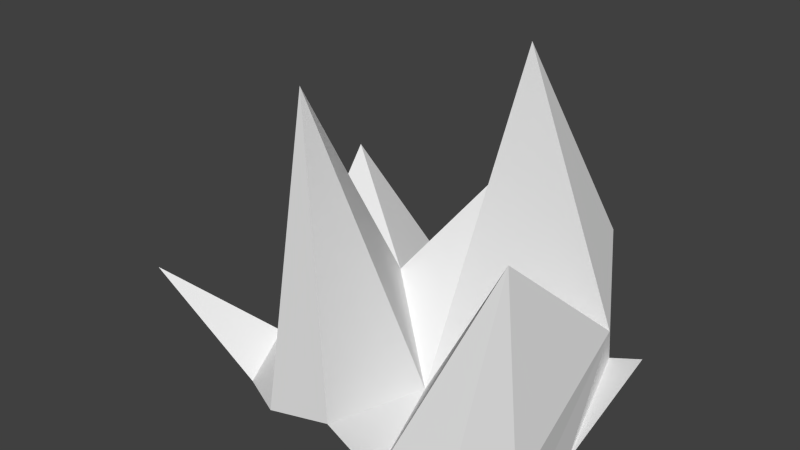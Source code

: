 # Source: Bush10.blend  (saved by Blender 2.74.0; exported with 4.5.12 LTS)
import bpy
from mathutils import Matrix  # noqa: F401  (used for matrix-valued properties, if any)

bpy.ops.wm.read_factory_settings(use_empty=True)
scene = bpy.context.scene
scene.name = 'Scene'

# ---- collections
col_collection_1 = bpy.data.collections.new('Collection 1'); scene.collection.children.link(col_collection_1)

# ---- world
world_world = bpy.data.worlds.new('World'); scene.world = world_world
world_world.color = (0.05088, 0.05088, 0.05088)
world_world.use_sun_shadow = False
world_world.sun_shadow_jitter_overblur = 0.0
world_world.cycles.sampling_method = 'MANUAL'
world_world.cycles.sample_map_resolution = 256

# ---- meshes
me_grid = bpy.data.meshes.new('Grid')
me_grid.from_pydata([(-0.1561, -0.3252, 0.06675), (-0.01524, -0.3264, 0.1053), (0.09132, -0.3273, 0.04877), (-0.2773, -0.2562, 0.03727), (0.201, -0.2564, 0.0707), (0.2751, -0.1812, 0.02417), (-0.5, -0.2778, 0.2141), (-0.287, -0.1653, 0.1015), (-0.1684, -0.2053, 0.639), (0.2653, -0.224, 0.4684), (-0.007501, -0.07055, 0.04), (-0.1578, 0.03802, 0.197), (0.3173, 0.01068, 0.2607), (0.2783, -0.078, 0.03393), (-0.3556, 0.1487, 0.3705), (0.114, 0.04104, 0.7111), (0.2733, -0.01411, -0.01811), (0.0182, 0.2407, 0.4639), (0.2199, 0.1747, 0.3537), (-0.2812, -0.07686, 0.05361), (0.1203, 0.2295, 0.1072), (0.277, 0.2324, 0.07244), (-0.2804, 0.2327, 0.03302), (0.2079, 0.2325, 0.04623), (-0.1371, 0.2317, 0.06019)], [], [(3, 7, 6), (1, 8, 0), (2, 9, 10), (4, 9, 2), (7, 8, 11), (10, 9, 12), (9, 5, 12), (5, 13, 12), (19, 7, 14), (19, 14, 24), (12, 13, 16), (8, 1, 10, 11), (11, 10, 17), (15, 18, 17), (12, 16, 18), (18, 20, 17), (11, 17, 24), (7, 3, 0), (9, 4, 5), (0, 8, 7), (10, 12, 15), (10, 15, 17), (15, 12, 18), (20, 18, 23), (18, 16, 23), (14, 11, 24), (1, 2, 10), (14, 7, 11), (22, 19, 24), (23, 16, 21), (17, 20, 24)])
me_grid.use_remesh_preserve_volume = False
me_grid.use_remesh_preserve_attributes = False
me_grid.use_mirror_vertex_groups = False
me_grid.update()

# ---- objects
ob_grid = bpy.data.objects.new('Grid', me_grid)

# ---- transforms, parenting, visibility, modifiers, constraints
ob_grid.location = (0.0, 0.0, 0.0)
ob_grid.lineart.crease_threshold = 0.0

# ---- collection membership
col_collection_1.objects.link(ob_grid)

# ---- scene / render settings (as saved in the file)
scene.frame_start = 1; scene.frame_end = 250; scene.frame_set(1)
scene.render.engine = 'BLENDER_EEVEE_NEXT'
scene.render.resolution_percentage = 50
scene.render.dither_intensity = 0.0
scene.cycles.use_denoising = False
scene.cycles.samples = 10
scene.cycles.sampling_pattern = 'TABULATED_SOBOL'
scene.cycles.light_sampling_threshold = 0.0
scene.cycles.use_adaptive_sampling = False
scene.cycles.use_light_tree = False
scene.cycles.blur_glossy = 0.0
scene.cycles.pixel_filter_type = 'GAUSSIAN'
scene.cycles.sample_clamp_indirect = 0.0
scene.view_settings.view_transform = 'Standard'
bpy.context.view_layer.update()

# ---- added for rendering (the .blend has no active camera and no usable light): camera, sun
cam_auto = bpy.data.cameras.new('AutoCamera')
cam_auto.lens = 50.0
cam_auto.sensor_width = 36.0
cam_auto.clip_end = 1000.0
ob_auto_camera = bpy.data.objects.new('AutoCamera', cam_auto)
scene.collection.objects.link(ob_auto_camera)
ob_auto_camera.location = (1.05019, -1.41317, 1.25971)
ob_auto_camera.rotation_euler = (1.09748, -7.21219e-08, 0.694738)
scene.camera = ob_auto_camera
light_auto_sun = bpy.data.lights.new('AutoSun', 'SUN')
light_auto_sun.energy = 3.0
light_auto_sun.angle = 0.0523599
ob_auto_sun = bpy.data.objects.new('AutoSun', light_auto_sun)
scene.collection.objects.link(ob_auto_sun)
ob_auto_sun.rotation_euler = (0.872665, 0.174533, 0.523599)
bpy.context.view_layer.update()
